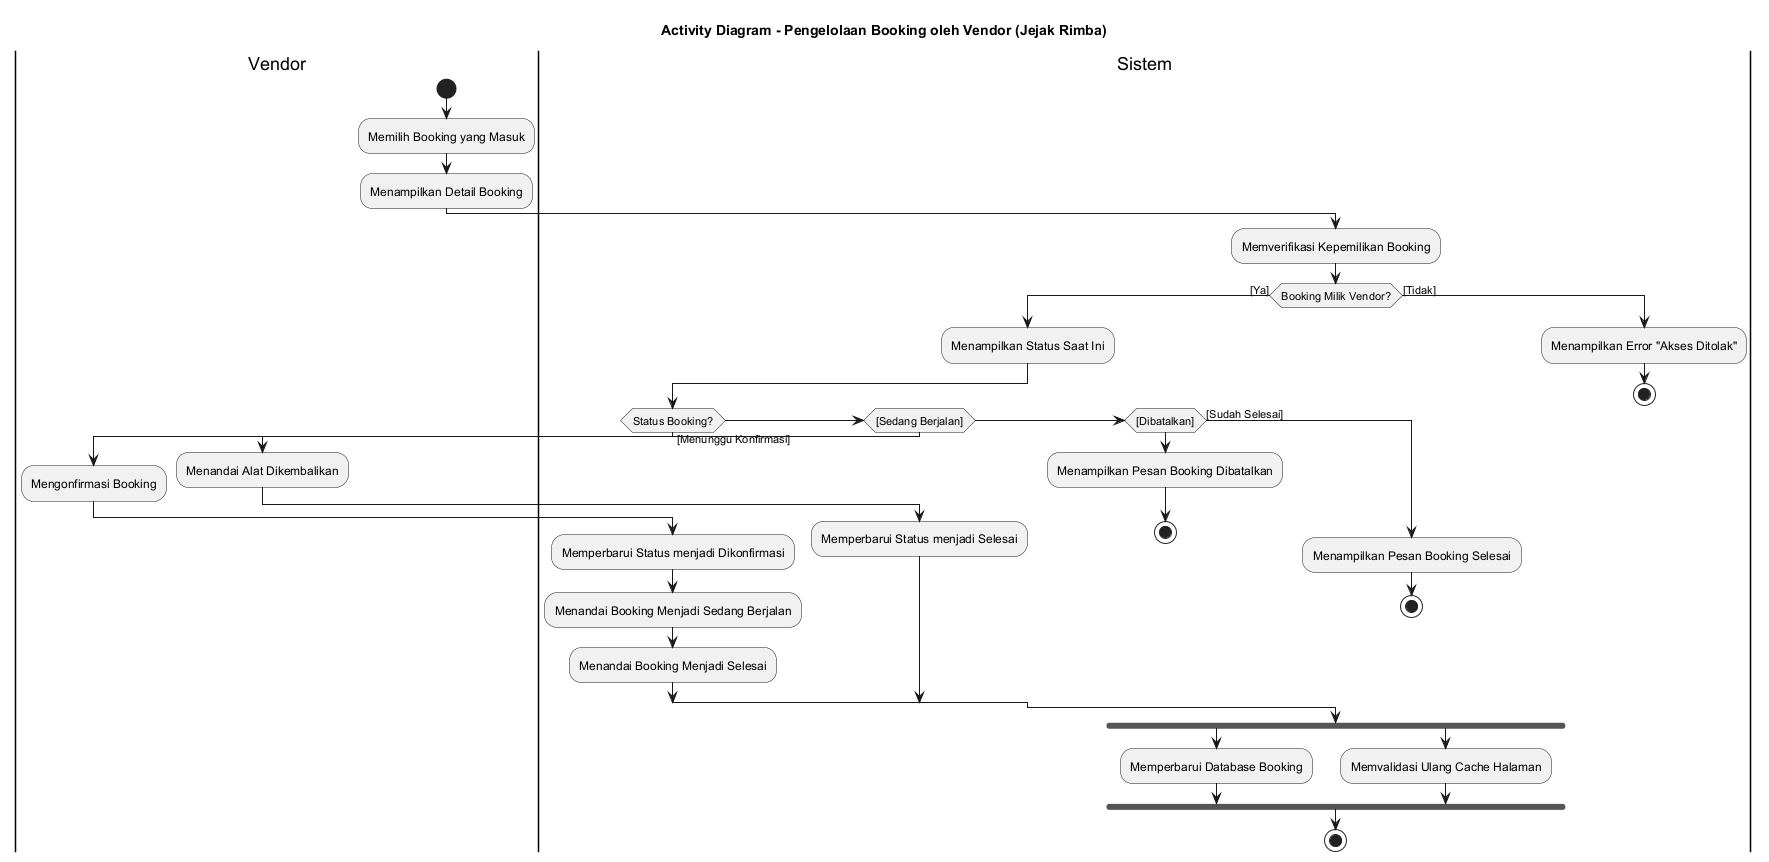

The diagram above was rendered by PlantUML. Its source (embedded in the PNG):
@startuml
title Activity Diagram - Pengelolaan Booking oleh Vendor (Jejak Rimba)
skinparam backgroundColor #FFFFFF
skinparam defaultFontName "Helvetica"

|Vendor|
start
:Memilih Booking yang Masuk;
:Menampilkan Detail Booking;

|Sistem|
:Memverifikasi Kepemilikan Booking;
if (Booking Milik Vendor?) then ([Ya])
  :Menampilkan Status Saat Ini;
  if (Status Booking?) then ([Menunggu Konfirmasi])
    |Vendor|
    :Mengonfirmasi Booking;
    |Sistem|
    :Memperbarui Status menjadi Dikonfirmasi;
    :Menandai Booking Menjadi Sedang Berjalan;
    :Menandai Booking Menjadi Selesai;
  elseif ([Sedang Berjalan])
    |Vendor|
    :Menandai Alat Dikembalikan;
    |Sistem|
    :Memperbarui Status menjadi Selesai;
  elseif ([Dibatalkan])
    :Menampilkan Pesan Booking Dibatalkan;
    stop
  else ([Sudah Selesai])
    :Menampilkan Pesan Booking Selesai;
    stop
  endif
else ([Tidak])
  :Menampilkan Error "Akses Ditolak";
  stop
endif

fork
  :Memperbarui Database Booking;
fork again
  :Memvalidasi Ulang Cache Halaman;
end fork

stop
@enduml